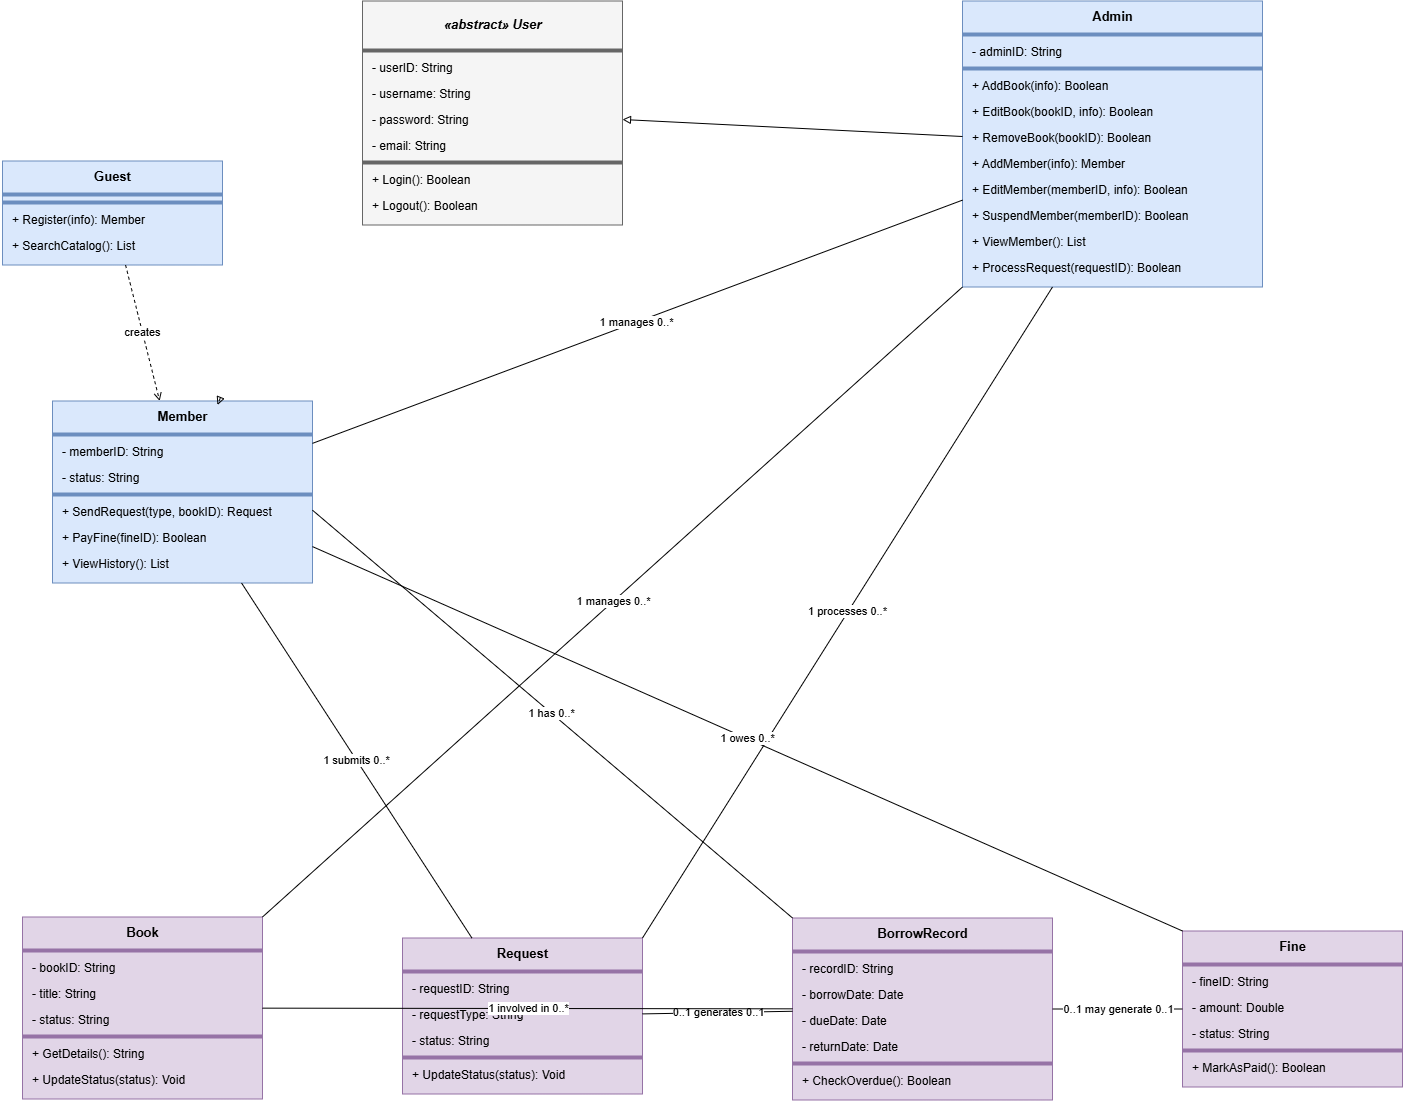

The diagram above was exported from draw.io. Its source (the exported page's mxGraphModel, read from the mxfile embedded in the PNG):
<mxGraphModel dx="1654" dy="994" grid="1" gridSize="10" guides="1" tooltips="1" connect="1" arrows="1" fold="1" page="1" pageScale="1" pageWidth="1654" pageHeight="1169" math="0" shadow="0">
  <root>
    <mxCell id="0" />
    <mxCell id="1" parent="0" />
    <mxCell id="100" parent="1" style="rounded=0;whiteSpace=wrap;html=1;fillColor=#f5f5f5;strokeColor=#666666;verticalAlign=top;align=left;spacingLeft=0;" value="" vertex="1">
      <mxGeometry height="224" width="260" x="420" y="40" as="geometry" />
    </mxCell>
    <mxCell id="101" parent="1" style="text;html=1;align=center;verticalAlign=middle;fontStyle=3;fontSize=13;" value="«abstract» User" vertex="1">
      <mxGeometry height="46" width="260" x="420" y="40" as="geometry" />
    </mxCell>
    <mxCell id="102" parent="1" style="line;strokeColor=#666666;" value="" vertex="1">
      <mxGeometry height="8" width="260" x="420" y="86" as="geometry" />
    </mxCell>
    <mxCell id="103" parent="1" style="text;html=1;align=left;verticalAlign=middle;spacingLeft=8;fontSize=12;" value="- userID: String" vertex="1">
      <mxGeometry height="26" width="260" x="420" y="94" as="geometry" />
    </mxCell>
    <mxCell id="104" parent="1" style="text;html=1;align=left;verticalAlign=middle;spacingLeft=8;fontSize=12;" value="- username: String" vertex="1">
      <mxGeometry height="26" width="260" x="420" y="120" as="geometry" />
    </mxCell>
    <mxCell id="105" parent="1" style="text;html=1;align=left;verticalAlign=middle;spacingLeft=8;fontSize=12;" value="- password: String" vertex="1">
      <mxGeometry height="26" width="260" x="420" y="146" as="geometry" />
    </mxCell>
    <mxCell id="106" parent="1" style="text;html=1;align=left;verticalAlign=middle;spacingLeft=8;fontSize=12;" value="- email: String" vertex="1">
      <mxGeometry height="26" width="260" x="420" y="172" as="geometry" />
    </mxCell>
    <mxCell id="107" parent="1" style="line;strokeColor=#666666;" value="" vertex="1">
      <mxGeometry height="8" width="260" x="420" y="198" as="geometry" />
    </mxCell>
    <mxCell id="108" parent="1" style="text;html=1;align=left;verticalAlign=middle;spacingLeft=8;fontSize=12;" value="+ Login(): Boolean" vertex="1">
      <mxGeometry height="26" width="260" x="420" y="206" as="geometry" />
    </mxCell>
    <mxCell id="109" parent="1" style="text;html=1;align=left;verticalAlign=middle;spacingLeft=8;fontSize=12;" value="+ Logout(): Boolean" vertex="1">
      <mxGeometry height="26" width="260" x="420" y="232" as="geometry" />
    </mxCell>
    <mxCell id="110" parent="1" style="rounded=0;whiteSpace=wrap;html=1;fillColor=#dae8fc;strokeColor=#6c8ebf;verticalAlign=top;align=left;spacingLeft=0;" value="" vertex="1">
      <mxGeometry height="104" width="220" x="60" y="200" as="geometry" />
    </mxCell>
    <mxCell id="111" parent="1" style="text;html=1;align=center;verticalAlign=middle;fontStyle=1;fontSize=13;" value="Guest" vertex="1">
      <mxGeometry height="30" width="220" x="60" y="200" as="geometry" />
    </mxCell>
    <mxCell id="112" parent="1" style="line;strokeColor=#6c8ebf;" value="" vertex="1">
      <mxGeometry height="8" width="220" x="60" y="230" as="geometry" />
    </mxCell>
    <mxCell id="113" parent="1" style="line;strokeColor=#6c8ebf;" value="" vertex="1">
      <mxGeometry height="8" width="220" x="60" y="238" as="geometry" />
    </mxCell>
    <mxCell id="114" parent="1" style="text;html=1;align=left;verticalAlign=middle;spacingLeft=8;fontSize=12;" value="+ Register(info): Member" vertex="1">
      <mxGeometry height="26" width="220" x="60" y="246" as="geometry" />
    </mxCell>
    <mxCell id="115" parent="1" style="text;html=1;align=left;verticalAlign=middle;spacingLeft=8;fontSize=12;" value="+ SearchCatalog(): List&lt;Book&gt;" vertex="1">
      <mxGeometry height="26" width="220" x="60" y="272" as="geometry" />
    </mxCell>
    <mxCell id="116" parent="1" style="rounded=0;whiteSpace=wrap;html=1;fillColor=#dae8fc;strokeColor=#6c8ebf;verticalAlign=top;align=left;spacingLeft=0;" value="" vertex="1">
      <mxGeometry height="182" width="260" x="110" y="440" as="geometry" />
    </mxCell>
    <mxCell id="117" parent="1" style="text;html=1;align=center;verticalAlign=middle;fontStyle=1;fontSize=13;" value="Member" vertex="1">
      <mxGeometry height="30" width="260" x="110" y="440" as="geometry" />
    </mxCell>
    <mxCell id="118" parent="1" style="line;strokeColor=#6c8ebf;" value="" vertex="1">
      <mxGeometry height="8" width="260" x="110" y="470" as="geometry" />
    </mxCell>
    <mxCell id="119" parent="1" style="text;html=1;align=left;verticalAlign=middle;spacingLeft=8;fontSize=12;" value="- memberID: String" vertex="1">
      <mxGeometry height="26" width="260" x="110" y="478" as="geometry" />
    </mxCell>
    <mxCell id="120" parent="1" style="text;html=1;align=left;verticalAlign=middle;spacingLeft=8;fontSize=12;" value="- status: String" vertex="1">
      <mxGeometry height="26" width="260" x="110" y="504" as="geometry" />
    </mxCell>
    <mxCell id="121" parent="1" style="line;strokeColor=#6c8ebf;" value="" vertex="1">
      <mxGeometry height="8" width="260" x="110" y="530" as="geometry" />
    </mxCell>
    <mxCell id="122" parent="1" style="text;html=1;align=left;verticalAlign=middle;spacingLeft=8;fontSize=12;" value="+ SendRequest(type, bookID): Request" vertex="1">
      <mxGeometry height="26" width="260" x="110" y="538" as="geometry" />
    </mxCell>
    <mxCell id="123" parent="1" style="text;html=1;align=left;verticalAlign=middle;spacingLeft=8;fontSize=12;" value="+ PayFine(fineID): Boolean" vertex="1">
      <mxGeometry height="26" width="260" x="110" y="564" as="geometry" />
    </mxCell>
    <mxCell id="124" parent="1" style="text;html=1;align=left;verticalAlign=middle;spacingLeft=8;fontSize=12;" value="+ ViewHistory(): List&lt;BorrowRecord&gt;" vertex="1">
      <mxGeometry height="26" width="260" x="110" y="590" as="geometry" />
    </mxCell>
    <mxCell id="125" parent="1" style="rounded=0;whiteSpace=wrap;html=1;fillColor=#dae8fc;strokeColor=#6c8ebf;verticalAlign=top;align=left;spacingLeft=0;" value="" vertex="1">
      <mxGeometry height="286" width="300" x="1020" y="40" as="geometry" />
    </mxCell>
    <mxCell id="126" parent="1" style="text;html=1;align=center;verticalAlign=middle;fontStyle=1;fontSize=13;" value="Admin" vertex="1">
      <mxGeometry height="30" width="300" x="1020" y="40" as="geometry" />
    </mxCell>
    <mxCell id="127" parent="1" style="line;strokeColor=#6c8ebf;" value="" vertex="1">
      <mxGeometry height="8" width="300" x="1020" y="70" as="geometry" />
    </mxCell>
    <mxCell id="128" parent="1" style="text;html=1;align=left;verticalAlign=middle;spacingLeft=8;fontSize=12;" value="- adminID: String" vertex="1">
      <mxGeometry height="26" width="300" x="1020" y="78" as="geometry" />
    </mxCell>
    <mxCell id="129" parent="1" style="line;strokeColor=#6c8ebf;" value="" vertex="1">
      <mxGeometry height="8" width="300" x="1020" y="104" as="geometry" />
    </mxCell>
    <mxCell id="130" parent="1" style="text;html=1;align=left;verticalAlign=middle;spacingLeft=8;fontSize=12;" value="+ AddBook(info): Boolean" vertex="1">
      <mxGeometry height="26" width="300" x="1020" y="112" as="geometry" />
    </mxCell>
    <mxCell id="131" parent="1" style="text;html=1;align=left;verticalAlign=middle;spacingLeft=8;fontSize=12;" value="+ EditBook(bookID, info): Boolean" vertex="1">
      <mxGeometry height="26" width="300" x="1020" y="138" as="geometry" />
    </mxCell>
    <mxCell id="132" parent="1" style="text;html=1;align=left;verticalAlign=middle;spacingLeft=8;fontSize=12;" value="+ RemoveBook(bookID): Boolean" vertex="1">
      <mxGeometry height="26" width="300" x="1020" y="164" as="geometry" />
    </mxCell>
    <mxCell id="133" parent="1" style="text;html=1;align=left;verticalAlign=middle;spacingLeft=8;fontSize=12;" value="+ AddMember(info): Member" vertex="1">
      <mxGeometry height="26" width="300" x="1020" y="190" as="geometry" />
    </mxCell>
    <mxCell id="134" parent="1" style="text;html=1;align=left;verticalAlign=middle;spacingLeft=8;fontSize=12;" value="+ EditMember(memberID, info): Boolean" vertex="1">
      <mxGeometry height="26" width="300" x="1020" y="216" as="geometry" />
    </mxCell>
    <mxCell id="135" parent="1" style="text;html=1;align=left;verticalAlign=middle;spacingLeft=8;fontSize=12;" value="+ SuspendMember(memberID): Boolean" vertex="1">
      <mxGeometry height="26" width="300" x="1020" y="242" as="geometry" />
    </mxCell>
    <mxCell id="136" parent="1" style="text;html=1;align=left;verticalAlign=middle;spacingLeft=8;fontSize=12;" value="+ ViewMember(): List&lt;Member&gt;" vertex="1">
      <mxGeometry height="26" width="300" x="1020" y="268" as="geometry" />
    </mxCell>
    <mxCell id="137" parent="1" style="text;html=1;align=left;verticalAlign=middle;spacingLeft=8;fontSize=12;" value="+ ProcessRequest(requestID): Boolean" vertex="1">
      <mxGeometry height="26" width="300" x="1020" y="294" as="geometry" />
    </mxCell>
    <mxCell id="138" parent="1" style="rounded=0;whiteSpace=wrap;html=1;fillColor=#e1d5e7;strokeColor=#9673a6;verticalAlign=top;align=left;spacingLeft=0;" value="" vertex="1">
      <mxGeometry height="182" width="240" x="80" y="956" as="geometry" />
    </mxCell>
    <mxCell id="139" parent="1" style="text;html=1;align=center;verticalAlign=middle;fontStyle=1;fontSize=13;" value="Book" vertex="1">
      <mxGeometry height="30" width="240" x="80" y="956" as="geometry" />
    </mxCell>
    <mxCell id="140" parent="1" style="line;strokeColor=#9673a6;" value="" vertex="1">
      <mxGeometry height="8" width="240" x="80" y="986" as="geometry" />
    </mxCell>
    <mxCell id="141" parent="1" style="text;html=1;align=left;verticalAlign=middle;spacingLeft=8;fontSize=12;" value="- bookID: String" vertex="1">
      <mxGeometry height="26" width="240" x="80" y="994" as="geometry" />
    </mxCell>
    <mxCell id="142" parent="1" style="text;html=1;align=left;verticalAlign=middle;spacingLeft=8;fontSize=12;" value="- title: String" vertex="1">
      <mxGeometry height="26" width="240" x="80" y="1020" as="geometry" />
    </mxCell>
    <mxCell id="143" parent="1" style="text;html=1;align=left;verticalAlign=middle;spacingLeft=8;fontSize=12;" value="- status: String" vertex="1">
      <mxGeometry height="26" width="240" x="80" y="1046" as="geometry" />
    </mxCell>
    <mxCell id="144" parent="1" style="line;strokeColor=#9673a6;" value="" vertex="1">
      <mxGeometry height="8" width="240" x="80" y="1072" as="geometry" />
    </mxCell>
    <mxCell id="145" parent="1" style="text;html=1;align=left;verticalAlign=middle;spacingLeft=8;fontSize=12;" value="+ GetDetails(): String" vertex="1">
      <mxGeometry height="26" width="240" x="80" y="1080" as="geometry" />
    </mxCell>
    <mxCell id="146" parent="1" style="text;html=1;align=left;verticalAlign=middle;spacingLeft=8;fontSize=12;" value="+ UpdateStatus(status): Void" vertex="1">
      <mxGeometry height="26" width="240" x="80" y="1106" as="geometry" />
    </mxCell>
    <mxCell id="147" parent="1" style="rounded=0;whiteSpace=wrap;html=1;fillColor=#e1d5e7;strokeColor=#9673a6;verticalAlign=top;align=left;spacingLeft=0;" value="" vertex="1">
      <mxGeometry height="156" width="240" x="460" y="977" as="geometry" />
    </mxCell>
    <mxCell id="148" parent="1" style="text;html=1;align=center;verticalAlign=middle;fontStyle=1;fontSize=13;" value="Request" vertex="1">
      <mxGeometry height="30" width="240" x="460" y="977" as="geometry" />
    </mxCell>
    <mxCell id="149" parent="1" style="line;strokeColor=#9673a6;" value="" vertex="1">
      <mxGeometry height="8" width="240" x="460" y="1007" as="geometry" />
    </mxCell>
    <mxCell id="150" parent="1" style="text;html=1;align=left;verticalAlign=middle;spacingLeft=8;fontSize=12;" value="- requestID: String" vertex="1">
      <mxGeometry height="26" width="240" x="460" y="1015" as="geometry" />
    </mxCell>
    <mxCell id="151" parent="1" style="text;html=1;align=left;verticalAlign=middle;spacingLeft=8;fontSize=12;" value="- requestType: String" vertex="1">
      <mxGeometry height="26" width="240" x="460" y="1041" as="geometry" />
    </mxCell>
    <mxCell id="152" parent="1" style="text;html=1;align=left;verticalAlign=middle;spacingLeft=8;fontSize=12;" value="- status: String" vertex="1">
      <mxGeometry height="26" width="240" x="460" y="1067" as="geometry" />
    </mxCell>
    <mxCell id="153" parent="1" style="line;strokeColor=#9673a6;" value="" vertex="1">
      <mxGeometry height="8" width="240" x="460" y="1093" as="geometry" />
    </mxCell>
    <mxCell id="154" parent="1" style="text;html=1;align=left;verticalAlign=middle;spacingLeft=8;fontSize=12;" value="+ UpdateStatus(status): Void" vertex="1">
      <mxGeometry height="26" width="240" x="460" y="1101" as="geometry" />
    </mxCell>
    <mxCell id="155" parent="1" style="rounded=0;whiteSpace=wrap;html=1;fillColor=#e1d5e7;strokeColor=#9673a6;verticalAlign=top;align=left;spacingLeft=0;" value="" vertex="1">
      <mxGeometry height="182" width="260" x="850" y="957" as="geometry" />
    </mxCell>
    <mxCell id="156" parent="1" style="text;html=1;align=center;verticalAlign=middle;fontStyle=1;fontSize=13;" value="BorrowRecord" vertex="1">
      <mxGeometry height="30" width="260" x="850" y="957" as="geometry" />
    </mxCell>
    <mxCell id="157" parent="1" style="line;strokeColor=#9673a6;" value="" vertex="1">
      <mxGeometry height="8" width="260" x="850" y="987" as="geometry" />
    </mxCell>
    <mxCell id="158" parent="1" style="text;html=1;align=left;verticalAlign=middle;spacingLeft=8;fontSize=12;" value="- recordID: String" vertex="1">
      <mxGeometry height="26" width="260" x="850" y="995" as="geometry" />
    </mxCell>
    <mxCell id="159" parent="1" style="text;html=1;align=left;verticalAlign=middle;spacingLeft=8;fontSize=12;" value="- borrowDate: Date" vertex="1">
      <mxGeometry height="26" width="260" x="850" y="1021" as="geometry" />
    </mxCell>
    <mxCell id="160" parent="1" style="text;html=1;align=left;verticalAlign=middle;spacingLeft=8;fontSize=12;" value="- dueDate: Date" vertex="1">
      <mxGeometry height="26" width="260" x="850" y="1047" as="geometry" />
    </mxCell>
    <mxCell id="161" parent="1" style="text;html=1;align=left;verticalAlign=middle;spacingLeft=8;fontSize=12;" value="- returnDate: Date" vertex="1">
      <mxGeometry height="26" width="260" x="850" y="1073" as="geometry" />
    </mxCell>
    <mxCell id="162" parent="1" style="line;strokeColor=#9673a6;" value="" vertex="1">
      <mxGeometry height="8" width="260" x="850" y="1099" as="geometry" />
    </mxCell>
    <mxCell id="163" parent="1" style="text;html=1;align=left;verticalAlign=middle;spacingLeft=8;fontSize=12;" value="+ CheckOverdue(): Boolean" vertex="1">
      <mxGeometry height="26" width="260" x="850" y="1107" as="geometry" />
    </mxCell>
    <mxCell id="164" parent="1" style="rounded=0;whiteSpace=wrap;html=1;fillColor=#e1d5e7;strokeColor=#9673a6;verticalAlign=top;align=left;spacingLeft=0;" value="" vertex="1">
      <mxGeometry height="156" width="220" x="1240" y="970" as="geometry" />
    </mxCell>
    <mxCell id="165" parent="1" style="text;html=1;align=center;verticalAlign=middle;fontStyle=1;fontSize=13;" value="Fine" vertex="1">
      <mxGeometry height="30" width="220" x="1240" y="970" as="geometry" />
    </mxCell>
    <mxCell id="166" parent="1" style="line;strokeColor=#9673a6;" value="" vertex="1">
      <mxGeometry height="8" width="220" x="1240" y="1000" as="geometry" />
    </mxCell>
    <mxCell id="167" parent="1" style="text;html=1;align=left;verticalAlign=middle;spacingLeft=8;fontSize=12;" value="- fineID: String" vertex="1">
      <mxGeometry height="26" width="220" x="1240" y="1008" as="geometry" />
    </mxCell>
    <mxCell id="168" parent="1" style="text;html=1;align=left;verticalAlign=middle;spacingLeft=8;fontSize=12;" value="- amount: Double" vertex="1">
      <mxGeometry height="26" width="220" x="1240" y="1034" as="geometry" />
    </mxCell>
    <mxCell id="169" parent="1" style="text;html=1;align=left;verticalAlign=middle;spacingLeft=8;fontSize=12;" value="- status: String" vertex="1">
      <mxGeometry height="26" width="220" x="1240" y="1060" as="geometry" />
    </mxCell>
    <mxCell id="170" parent="1" style="line;strokeColor=#9673a6;" value="" vertex="1">
      <mxGeometry height="8" width="220" x="1240" y="1086" as="geometry" />
    </mxCell>
    <mxCell id="171" parent="1" style="text;html=1;align=left;verticalAlign=middle;spacingLeft=8;fontSize=12;" value="+ MarkAsPaid(): Boolean" vertex="1">
      <mxGeometry height="26" width="220" x="1240" y="1094" as="geometry" />
    </mxCell>
    <mxCell id="172" edge="1" parent="1" source="116" style="endArrow=block;endFill=0;html=1;rounded=0;">
      <mxGeometry relative="1" as="geometry">
        <mxPoint x="274.9748743718592" y="444" as="targetPoint" />
      </mxGeometry>
    </mxCell>
    <mxCell id="173" edge="1" parent="1" source="125" style="endArrow=block;endFill=0;html=1;rounded=0;" target="100">
      <mxGeometry relative="1" as="geometry" />
    </mxCell>
    <mxCell id="174" edge="1" parent="1" source="110" style="endArrow=open;endFill=1;dashed=1;html=1;rounded=0;" target="116" value="creates">
      <mxGeometry relative="1" as="geometry" />
    </mxCell>
    <mxCell id="175" edge="1" parent="1" source="125" style="endArrow=none;html=1;rounded=0;exitX=0;exitY=1;entryX=1;entryY=0;" target="138" value="1        manages        0..*">
      <mxGeometry relative="1" as="geometry" />
    </mxCell>
    <mxCell id="176" edge="1" parent="1" source="125" style="endArrow=none;html=1;rounded=0;" target="116" value="1  manages  0..*">
      <mxGeometry relative="1" as="geometry" />
    </mxCell>
    <mxCell id="177" edge="1" parent="1" source="125" style="endArrow=none;html=1;rounded=0;exitX=0.3;exitY=1;entryX=1;entryY=0;" target="147" value="1        processes        0..*">
      <mxGeometry relative="1" as="geometry" />
    </mxCell>
    <mxCell id="178" edge="1" parent="1" source="116" style="endArrow=none;html=1;rounded=0;" target="147" value="1  submits  0..*">
      <mxGeometry relative="1" as="geometry" />
    </mxCell>
    <mxCell id="179" edge="1" parent="1" source="147" style="endArrow=none;html=1;rounded=0;" target="155" value="0..1  generates  0..1">
      <mxGeometry relative="1" as="geometry" />
    </mxCell>
    <mxCell id="180" edge="1" parent="1" source="116" style="endArrow=none;html=1;rounded=0;exitX=1;exitY=0.6;entryX=0;entryY=0;" target="155" value="1  has  0..*">
      <mxGeometry relative="1" as="geometry" />
    </mxCell>
    <mxCell id="181" edge="1" parent="1" source="138" style="endArrow=none;html=1;rounded=0;" target="155" value="1  involved in  0..*">
      <mxGeometry relative="1" as="geometry" />
    </mxCell>
    <mxCell id="182" edge="1" parent="1" source="116" style="endArrow=none;html=1;rounded=0;exitX=1;exitY=0.8;entryX=0;entryY=0;" target="164" value="1  owes  0..*">
      <mxGeometry relative="1" as="geometry" />
    </mxCell>
    <mxCell id="183" edge="1" parent="1" source="155" style="endArrow=none;html=1;rounded=0;" target="164" value="0..1  may generate  0..1">
      <mxGeometry relative="1" as="geometry" />
    </mxCell>
  </root>
</mxGraphModel>